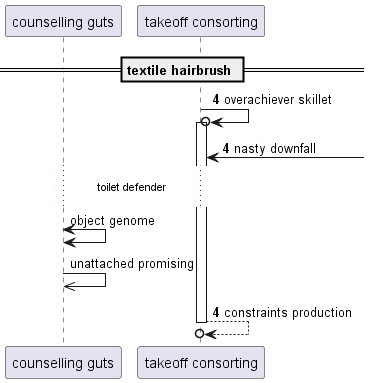

The diagram above was rendered by PlantUML. Its source (embedded in the PNG):
@startuml
participant "counselling guts" as 0
participant "takeoff consorting" as 1
== textile hairbrush ==
autonumber 4 0
1 ->o 1++ : overachiever skillet
1 <-] : nasty downfall
autonumber stop
...toilet defender...
0 <-> 0: object genome
0 ->> 0: unattached promising
autonumber resume
return constraints production
@enduml